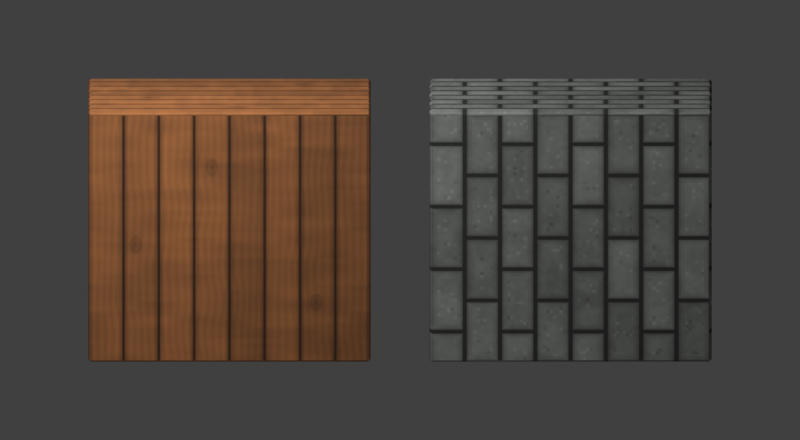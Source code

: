 # Source: building-materials.blend  (saved by Blender 5.2.45; exported with 4.5.12 LTS)
import bpy
from mathutils import Matrix  # noqa: F401  (used for matrix-valued properties, if any)

bpy.ops.wm.read_factory_settings(use_empty=True)
scene = bpy.context.scene
scene.name = 'Scene'

# ---- collections
col_collection = bpy.data.collections.new('Collection'); scene.collection.children.link(col_collection)

# ---- images (referenced by path relative to the original .blend; pixels are not part of the script)
import os
ASSET_DIR = os.environ.get("B2B_ASSET_DIR", "")  # directory of the original .blend (textures are referenced by path, not embedded)
HERE = os.path.dirname(os.path.abspath(__file__))  # packed textures are extracted next to this script under _unpacked/

def load_image(name, relpath, width, height, colorspace="sRGB"):
    """Load a texture the original file referenced (path relative to the .blend, or extracted next to this script)."""
    p = next((c for c in (os.path.join(HERE, relpath), os.path.join(ASSET_DIR, relpath)) if relpath and os.path.exists(c)), "")
    if p:
        img = bpy.data.images.load(p, check_existing=True)
        img.name = name
    else:  # same state as the original file: an image datablock whose file is absent (Cycles renders it pink)
        img = bpy.data.images.new(name, width, height)
        img.source = "FILE"
        img.filepath = "//" + (relpath or name)
    img.colorspace_settings.name = colorspace
    return img
img_building_wood___tileable = load_image('Building wood · tileable', '_unpacked/wood-planks.9c6c9976.png', 256, 256, 'sRGB')
img_building_stone___tileable = load_image('Building stone · tileable', '_unpacked/stone-blocks.976d0374.png', 256, 256, 'sRGB')

# ---- materials (node trees are filled in below, after node groups)
mat_warm_timber = bpy.data.materials.new('Warm timber')
mat_weathered_stone = bpy.data.materials.new('Weathered stone')

# ---- material node trees
mat_warm_timber.use_nodes = True; mat_warm_timber.node_tree.nodes.clear()
_N = mat_warm_timber.node_tree.nodes; _L = mat_warm_timber.node_tree.links
n0 = _N.new('ShaderNodeBsdfPrincipled'); n0.name = 'Principled BSDF'; n0.location = (-200, 100)
n0.inputs[2].default_value = 0.92
n0.inputs[10].default_value = 0.005
n1 = _N.new('ShaderNodeOutputMaterial'); n1.name = 'Material Output'; n1.location = (200, 100)
n2 = _N.new('ShaderNodeTexImage'); n2.name = 'Image Texture'; n2.location = (0, 0)
n2.image = img_building_wood___tileable
_L.new(n0.outputs[0], n1.inputs[0])
_L.new(n2.outputs[0], n0.inputs[0])
n1.is_active_output = True
mat_weathered_stone.use_nodes = True; mat_weathered_stone.node_tree.nodes.clear()
_N = mat_weathered_stone.node_tree.nodes; _L = mat_weathered_stone.node_tree.links
n0 = _N.new('ShaderNodeBsdfPrincipled'); n0.name = 'Principled BSDF'; n0.location = (-200, 100)
n0.inputs[2].default_value = 0.92
n0.inputs[10].default_value = 0.005
n1 = _N.new('ShaderNodeOutputMaterial'); n1.name = 'Material Output'; n1.location = (200, 100)
n2 = _N.new('ShaderNodeTexImage'); n2.name = 'Image Texture'; n2.location = (0, 0)
n2.image = img_building_stone___tileable
_L.new(n0.outputs[0], n1.inputs[0])
_L.new(n2.outputs[0], n0.inputs[0])
n1.is_active_output = True

# ---- world
world_world = bpy.data.worlds.new('World'); scene.world = world_world
world_world.use_nodes = True; world_world.node_tree.nodes.clear()
_N = world_world.node_tree.nodes; _L = world_world.node_tree.links
n0 = _N.new('ShaderNodeOutputWorld'); n0.name = 'World Output'; n0.location = (200, 100)
n1 = _N.new('ShaderNodeBackground'); n1.name = 'Background'; n1.location = (-200, 100)
n1.inputs[0].default_value = (0.05088, 0.05088, 0.05088, 1.0)
_L.new(n1.outputs[0], n0.inputs[0])
n0.is_active_output = True
world_world.color = (0.45, 0.45, 0.45)
world_world.sun_shadow_jitter_overblur = 0.0

# ---- cameras
cam_camera_001 = bpy.data.cameras.new('Camera.001')
cam_camera_001.type = 'ORTHO'
cam_camera_001.ortho_scale = 6.8

# ---- lights
light_area = bpy.data.lights.new('Area', 'AREA')
light_area.energy = 500.0
light_area.shape = 'DISK'
light_area.size = 5.0
light_area.size_y = 1.0

# ---- meshes
me_cube_001 = bpy.data.meshes.new('Cube.001')
me_cube_001.from_pydata([(-1.2, -0.325, -1.2), (-1.2, -0.325, 1.2), (-1.2, 0.325, -1.2), (-1.2, 0.325, 1.2), (1.2, -0.325, -1.2), (1.2, -0.325, 1.2), (1.2, 0.325, -1.2), (1.2, 0.325, 1.2)], [], [(0, 1, 3, 2), (2, 3, 7, 6), (6, 7, 5, 4), (4, 5, 1, 0), (2, 6, 4, 0), (7, 3, 1, 5)])
_uv = me_cube_001.uv_layers.new(name='UVMap')
_uv.uv.foreach_set('vector', [0.0, 0.0, 1.0, 0.0, 1.0, 1.0, 0.0, 1.0, 0.0, 0.0, 1.0, 0.0, 1.0, 1.0, 0.0, 1.0, 0.0, 0.0, 1.0, 0.0, 1.0, 1.0, 0.0, 1.0, 0.0, 0.0, 1.0, 0.0, 1.0, 1.0, 0.0, 1.0, 0.0, 0.0, 1.0, 0.0, 1.0, 1.0, 0.0, 1.0, 0.0, 0.0, 1.0, 0.0, 1.0, 1.0, 0.0, 1.0])
me_cube_001.materials.append(mat_warm_timber)
me_cube_001.update()
me_cube_002 = bpy.data.meshes.new('Cube.002')
me_cube_002.from_pydata([(-1.2, -0.325, -1.2), (-1.2, -0.325, 1.2), (-1.2, 0.325, -1.2), (-1.2, 0.325, 1.2), (1.2, -0.325, -1.2), (1.2, -0.325, 1.2), (1.2, 0.325, -1.2), (1.2, 0.325, 1.2)], [], [(0, 1, 3, 2), (2, 3, 7, 6), (6, 7, 5, 4), (4, 5, 1, 0), (2, 6, 4, 0), (7, 3, 1, 5)])
_uv = me_cube_002.uv_layers.new(name='UVMap')
_uv.uv.foreach_set('vector', [0.0, 0.0, 1.0, 0.0, 1.0, 1.0, 0.0, 1.0, 0.0, 0.0, 1.0, 0.0, 1.0, 1.0, 0.0, 1.0, 0.0, 0.0, 1.0, 0.0, 1.0, 1.0, 0.0, 1.0, 0.0, 0.0, 1.0, 0.0, 1.0, 1.0, 0.0, 1.0, 0.0, 0.0, 1.0, 0.0, 1.0, 1.0, 0.0, 1.0, 0.0, 0.0, 1.0, 0.0, 1.0, 1.0, 0.0, 1.0])
me_cube_002.materials.append(mat_weathered_stone)
me_cube_002.update()

# ---- objects
ob_wood_preview = bpy.data.objects.new('Wood preview', me_cube_001)
ob_stone_preview = bpy.data.objects.new('Stone preview', me_cube_002)
ob_area = bpy.data.objects.new('Area', light_area)
ob_camera = bpy.data.objects.new('Camera', cam_camera_001)

# ---- transforms, parenting, visibility, modifiers, constraints
ob_wood_preview.location = (-1.45, 0.0, 0.0)
_m = ob_wood_preview.modifiers.new('Soft edges', 'BEVEL')
_m.width = 0.025
_m.width_pct = 0.025
_m = ob_wood_preview.modifiers.new('Weighted normals', 'WEIGHTED_NORMAL')
ob_stone_preview.location = (1.45, 0.0, 0.0)
_m = ob_stone_preview.modifiers.new('Soft edges', 'BEVEL')
_m.width = 0.025
_m.width_pct = 0.025
_m = ob_stone_preview.modifiers.new('Weighted normals', 'WEIGHTED_NORMAL')
ob_area.location = (-3.0, -4.0, 6.0)
ob_camera.location = (0.0, -7.8, 4.1)
ob_camera.rotation_euler = (1.087, -0.0, 0.0)

# ---- collection membership
col_collection.objects.link(ob_wood_preview)
col_collection.objects.link(ob_stone_preview)
col_collection.objects.link(ob_area)
col_collection.objects.link(ob_camera)

# ---- scene / render settings (as saved in the file)
scene.camera = ob_camera
scene.frame_start = 1; scene.frame_end = 250; scene.frame_set(1)
scene.render.engine = 'BLENDER_EEVEE_NEXT'
scene.render.resolution_x = 800
scene.render.resolution_y = 440
scene.render.bake_bias = 0.0
scene.render.bake_samples = 0
scene.render.compositor_device = 'GPU'
scene.eevee.use_volume_custom_range = False
scene.eevee.fast_gi_thickness_near = 0.1
scene.eevee.fast_gi_thickness_far = 0.0
scene.eevee.ray_tracing_options.screen_trace_thickness = 0.1
scene.view_settings.look = 'Medium High Contrast'
scene.view_settings.view_transform = 'Standard'
bpy.context.view_layer.update()
